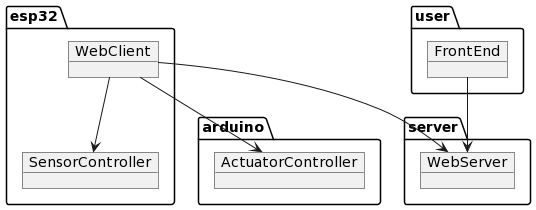

The diagram above was rendered by PlantUML. Its source (embedded in the PNG):
@startuml
package esp32 {
    object "WebClient" as wc
    object "SensorController" as sc
}
package arduino {
    object "ActuatorController" as ac
}

package server {
    object "WebServer" as ws
}

package user {
    object "FrontEnd" as fe
}

wc --> ws
wc --> ac
wc --> sc
fe --> ws
@enduml